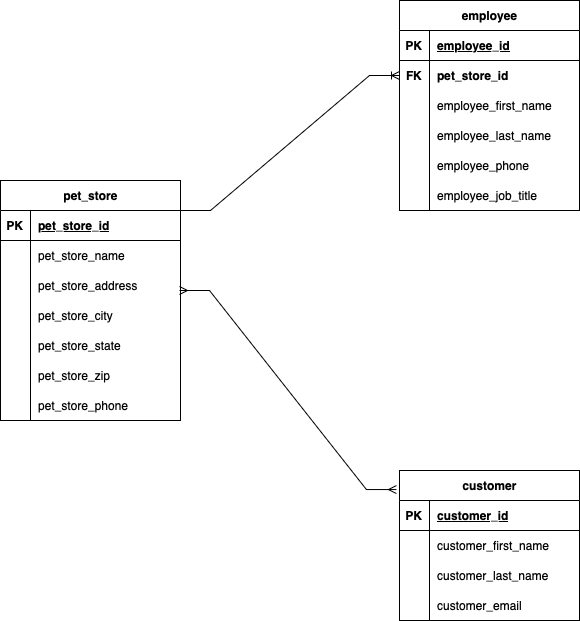

The diagram above was exported from draw.io. Its source (the exported page's mxGraphModel, read from the mxfile embedded in the PNG):
<mxGraphModel dx="899" dy="622" grid="1" gridSize="10" guides="1" tooltips="1" connect="1" arrows="1" fold="1" page="1" pageScale="1" pageWidth="850" pageHeight="1100" math="0" shadow="0">
  <root>
    <mxCell id="0" />
    <mxCell id="1" parent="0" />
    <mxCell id="mD8SsvRsJcBO0-UA1MGM-1" value="employee" style="shape=table;startSize=30;container=1;collapsible=1;childLayout=tableLayout;fixedRows=1;rowLines=0;fontStyle=1;align=center;resizeLast=1;html=1;" parent="1" vertex="1">
      <mxGeometry x="440" y="30" width="180" height="210" as="geometry" />
    </mxCell>
    <mxCell id="mD8SsvRsJcBO0-UA1MGM-2" value="" style="shape=tableRow;horizontal=0;startSize=0;swimlaneHead=0;swimlaneBody=0;fillColor=none;collapsible=0;dropTarget=0;points=[[0,0.5],[1,0.5]];portConstraint=eastwest;top=0;left=0;right=0;bottom=1;" parent="mD8SsvRsJcBO0-UA1MGM-1" vertex="1">
      <mxGeometry y="30" width="180" height="30" as="geometry" />
    </mxCell>
    <mxCell id="mD8SsvRsJcBO0-UA1MGM-3" value="PK" style="shape=partialRectangle;connectable=0;fillColor=none;top=0;left=0;bottom=0;right=0;fontStyle=1;overflow=hidden;whiteSpace=wrap;html=1;" parent="mD8SsvRsJcBO0-UA1MGM-2" vertex="1">
      <mxGeometry width="30" height="30" as="geometry">
        <mxRectangle width="30" height="30" as="alternateBounds" />
      </mxGeometry>
    </mxCell>
    <mxCell id="mD8SsvRsJcBO0-UA1MGM-4" value="employee_id" style="shape=partialRectangle;connectable=0;fillColor=none;top=0;left=0;bottom=0;right=0;align=left;spacingLeft=6;fontStyle=5;overflow=hidden;whiteSpace=wrap;html=1;" parent="mD8SsvRsJcBO0-UA1MGM-2" vertex="1">
      <mxGeometry x="30" width="150" height="30" as="geometry">
        <mxRectangle width="150" height="30" as="alternateBounds" />
      </mxGeometry>
    </mxCell>
    <mxCell id="mD8SsvRsJcBO0-UA1MGM-5" value="" style="shape=tableRow;horizontal=0;startSize=0;swimlaneHead=0;swimlaneBody=0;fillColor=none;collapsible=0;dropTarget=0;points=[[0,0.5],[1,0.5]];portConstraint=eastwest;top=0;left=0;right=0;bottom=0;" parent="mD8SsvRsJcBO0-UA1MGM-1" vertex="1">
      <mxGeometry y="60" width="180" height="30" as="geometry" />
    </mxCell>
    <mxCell id="mD8SsvRsJcBO0-UA1MGM-6" value="&lt;b&gt;FK&lt;/b&gt;" style="shape=partialRectangle;connectable=0;fillColor=none;top=0;left=0;bottom=0;right=0;editable=1;overflow=hidden;whiteSpace=wrap;html=1;" parent="mD8SsvRsJcBO0-UA1MGM-5" vertex="1">
      <mxGeometry width="30" height="30" as="geometry">
        <mxRectangle width="30" height="30" as="alternateBounds" />
      </mxGeometry>
    </mxCell>
    <mxCell id="mD8SsvRsJcBO0-UA1MGM-7" value="pet_store_id" style="shape=partialRectangle;connectable=0;fillColor=none;top=0;left=0;bottom=0;right=0;align=left;spacingLeft=6;overflow=hidden;whiteSpace=wrap;html=1;fontStyle=1" parent="mD8SsvRsJcBO0-UA1MGM-5" vertex="1">
      <mxGeometry x="30" width="150" height="30" as="geometry">
        <mxRectangle width="150" height="30" as="alternateBounds" />
      </mxGeometry>
    </mxCell>
    <mxCell id="mD8SsvRsJcBO0-UA1MGM-8" value="" style="shape=tableRow;horizontal=0;startSize=0;swimlaneHead=0;swimlaneBody=0;fillColor=none;collapsible=0;dropTarget=0;points=[[0,0.5],[1,0.5]];portConstraint=eastwest;top=0;left=0;right=0;bottom=0;" parent="mD8SsvRsJcBO0-UA1MGM-1" vertex="1">
      <mxGeometry y="90" width="180" height="30" as="geometry" />
    </mxCell>
    <mxCell id="mD8SsvRsJcBO0-UA1MGM-9" value="" style="shape=partialRectangle;connectable=0;fillColor=none;top=0;left=0;bottom=0;right=0;editable=1;overflow=hidden;whiteSpace=wrap;html=1;" parent="mD8SsvRsJcBO0-UA1MGM-8" vertex="1">
      <mxGeometry width="30" height="30" as="geometry">
        <mxRectangle width="30" height="30" as="alternateBounds" />
      </mxGeometry>
    </mxCell>
    <mxCell id="mD8SsvRsJcBO0-UA1MGM-10" value="employee_first_name" style="shape=partialRectangle;connectable=0;fillColor=none;top=0;left=0;bottom=0;right=0;align=left;spacingLeft=6;overflow=hidden;whiteSpace=wrap;html=1;" parent="mD8SsvRsJcBO0-UA1MGM-8" vertex="1">
      <mxGeometry x="30" width="150" height="30" as="geometry">
        <mxRectangle width="150" height="30" as="alternateBounds" />
      </mxGeometry>
    </mxCell>
    <mxCell id="mD8SsvRsJcBO0-UA1MGM-11" value="" style="shape=tableRow;horizontal=0;startSize=0;swimlaneHead=0;swimlaneBody=0;fillColor=none;collapsible=0;dropTarget=0;points=[[0,0.5],[1,0.5]];portConstraint=eastwest;top=0;left=0;right=0;bottom=0;" parent="mD8SsvRsJcBO0-UA1MGM-1" vertex="1">
      <mxGeometry y="120" width="180" height="30" as="geometry" />
    </mxCell>
    <mxCell id="mD8SsvRsJcBO0-UA1MGM-12" value="" style="shape=partialRectangle;connectable=0;fillColor=none;top=0;left=0;bottom=0;right=0;editable=1;overflow=hidden;whiteSpace=wrap;html=1;" parent="mD8SsvRsJcBO0-UA1MGM-11" vertex="1">
      <mxGeometry width="30" height="30" as="geometry">
        <mxRectangle width="30" height="30" as="alternateBounds" />
      </mxGeometry>
    </mxCell>
    <mxCell id="mD8SsvRsJcBO0-UA1MGM-13" value="employee_last_name" style="shape=partialRectangle;connectable=0;fillColor=none;top=0;left=0;bottom=0;right=0;align=left;spacingLeft=6;overflow=hidden;whiteSpace=wrap;html=1;" parent="mD8SsvRsJcBO0-UA1MGM-11" vertex="1">
      <mxGeometry x="30" width="150" height="30" as="geometry">
        <mxRectangle width="150" height="30" as="alternateBounds" />
      </mxGeometry>
    </mxCell>
    <mxCell id="mD8SsvRsJcBO0-UA1MGM-67" value="" style="shape=tableRow;horizontal=0;startSize=0;swimlaneHead=0;swimlaneBody=0;fillColor=none;collapsible=0;dropTarget=0;points=[[0,0.5],[1,0.5]];portConstraint=eastwest;top=0;left=0;right=0;bottom=0;" parent="mD8SsvRsJcBO0-UA1MGM-1" vertex="1">
      <mxGeometry y="150" width="180" height="30" as="geometry" />
    </mxCell>
    <mxCell id="mD8SsvRsJcBO0-UA1MGM-68" value="" style="shape=partialRectangle;connectable=0;fillColor=none;top=0;left=0;bottom=0;right=0;editable=1;overflow=hidden;whiteSpace=wrap;html=1;" parent="mD8SsvRsJcBO0-UA1MGM-67" vertex="1">
      <mxGeometry width="30" height="30" as="geometry">
        <mxRectangle width="30" height="30" as="alternateBounds" />
      </mxGeometry>
    </mxCell>
    <mxCell id="mD8SsvRsJcBO0-UA1MGM-69" value="employee_phone" style="shape=partialRectangle;connectable=0;fillColor=none;top=0;left=0;bottom=0;right=0;align=left;spacingLeft=6;overflow=hidden;whiteSpace=wrap;html=1;" parent="mD8SsvRsJcBO0-UA1MGM-67" vertex="1">
      <mxGeometry x="30" width="150" height="30" as="geometry">
        <mxRectangle width="150" height="30" as="alternateBounds" />
      </mxGeometry>
    </mxCell>
    <mxCell id="mD8SsvRsJcBO0-UA1MGM-70" value="" style="shape=tableRow;horizontal=0;startSize=0;swimlaneHead=0;swimlaneBody=0;fillColor=none;collapsible=0;dropTarget=0;points=[[0,0.5],[1,0.5]];portConstraint=eastwest;top=0;left=0;right=0;bottom=0;" parent="mD8SsvRsJcBO0-UA1MGM-1" vertex="1">
      <mxGeometry y="180" width="180" height="30" as="geometry" />
    </mxCell>
    <mxCell id="mD8SsvRsJcBO0-UA1MGM-71" value="" style="shape=partialRectangle;connectable=0;fillColor=none;top=0;left=0;bottom=0;right=0;editable=1;overflow=hidden;whiteSpace=wrap;html=1;" parent="mD8SsvRsJcBO0-UA1MGM-70" vertex="1">
      <mxGeometry width="30" height="30" as="geometry">
        <mxRectangle width="30" height="30" as="alternateBounds" />
      </mxGeometry>
    </mxCell>
    <mxCell id="mD8SsvRsJcBO0-UA1MGM-72" value="employee_job_title&lt;br&gt;" style="shape=partialRectangle;connectable=0;fillColor=none;top=0;left=0;bottom=0;right=0;align=left;spacingLeft=6;overflow=hidden;whiteSpace=wrap;html=1;" parent="mD8SsvRsJcBO0-UA1MGM-70" vertex="1">
      <mxGeometry x="30" width="150" height="30" as="geometry">
        <mxRectangle width="150" height="30" as="alternateBounds" />
      </mxGeometry>
    </mxCell>
    <mxCell id="mD8SsvRsJcBO0-UA1MGM-27" value="pet_store" style="shape=table;startSize=30;container=1;collapsible=1;childLayout=tableLayout;fixedRows=1;rowLines=0;fontStyle=1;align=center;resizeLast=1;html=1;" parent="1" vertex="1">
      <mxGeometry x="41" y="210" width="180" height="240" as="geometry" />
    </mxCell>
    <mxCell id="mD8SsvRsJcBO0-UA1MGM-28" value="" style="shape=tableRow;horizontal=0;startSize=0;swimlaneHead=0;swimlaneBody=0;fillColor=none;collapsible=0;dropTarget=0;points=[[0,0.5],[1,0.5]];portConstraint=eastwest;top=0;left=0;right=0;bottom=1;" parent="mD8SsvRsJcBO0-UA1MGM-27" vertex="1">
      <mxGeometry y="30" width="180" height="30" as="geometry" />
    </mxCell>
    <mxCell id="mD8SsvRsJcBO0-UA1MGM-29" value="PK" style="shape=partialRectangle;connectable=0;fillColor=none;top=0;left=0;bottom=0;right=0;fontStyle=1;overflow=hidden;whiteSpace=wrap;html=1;" parent="mD8SsvRsJcBO0-UA1MGM-28" vertex="1">
      <mxGeometry width="30" height="30" as="geometry">
        <mxRectangle width="30" height="30" as="alternateBounds" />
      </mxGeometry>
    </mxCell>
    <mxCell id="mD8SsvRsJcBO0-UA1MGM-30" value="pet_store_id" style="shape=partialRectangle;connectable=0;fillColor=none;top=0;left=0;bottom=0;right=0;align=left;spacingLeft=6;fontStyle=5;overflow=hidden;whiteSpace=wrap;html=1;" parent="mD8SsvRsJcBO0-UA1MGM-28" vertex="1">
      <mxGeometry x="30" width="150" height="30" as="geometry">
        <mxRectangle width="150" height="30" as="alternateBounds" />
      </mxGeometry>
    </mxCell>
    <mxCell id="mD8SsvRsJcBO0-UA1MGM-31" value="" style="shape=tableRow;horizontal=0;startSize=0;swimlaneHead=0;swimlaneBody=0;fillColor=none;collapsible=0;dropTarget=0;points=[[0,0.5],[1,0.5]];portConstraint=eastwest;top=0;left=0;right=0;bottom=0;" parent="mD8SsvRsJcBO0-UA1MGM-27" vertex="1">
      <mxGeometry y="60" width="180" height="30" as="geometry" />
    </mxCell>
    <mxCell id="mD8SsvRsJcBO0-UA1MGM-32" value="" style="shape=partialRectangle;connectable=0;fillColor=none;top=0;left=0;bottom=0;right=0;editable=1;overflow=hidden;whiteSpace=wrap;html=1;" parent="mD8SsvRsJcBO0-UA1MGM-31" vertex="1">
      <mxGeometry width="30" height="30" as="geometry">
        <mxRectangle width="30" height="30" as="alternateBounds" />
      </mxGeometry>
    </mxCell>
    <mxCell id="mD8SsvRsJcBO0-UA1MGM-33" value="pet_store_name" style="shape=partialRectangle;connectable=0;fillColor=none;top=0;left=0;bottom=0;right=0;align=left;spacingLeft=6;overflow=hidden;whiteSpace=wrap;html=1;" parent="mD8SsvRsJcBO0-UA1MGM-31" vertex="1">
      <mxGeometry x="30" width="150" height="30" as="geometry">
        <mxRectangle width="150" height="30" as="alternateBounds" />
      </mxGeometry>
    </mxCell>
    <mxCell id="mD8SsvRsJcBO0-UA1MGM-34" value="" style="shape=tableRow;horizontal=0;startSize=0;swimlaneHead=0;swimlaneBody=0;fillColor=none;collapsible=0;dropTarget=0;points=[[0,0.5],[1,0.5]];portConstraint=eastwest;top=0;left=0;right=0;bottom=0;" parent="mD8SsvRsJcBO0-UA1MGM-27" vertex="1">
      <mxGeometry y="90" width="180" height="30" as="geometry" />
    </mxCell>
    <mxCell id="mD8SsvRsJcBO0-UA1MGM-35" value="" style="shape=partialRectangle;connectable=0;fillColor=none;top=0;left=0;bottom=0;right=0;editable=1;overflow=hidden;whiteSpace=wrap;html=1;" parent="mD8SsvRsJcBO0-UA1MGM-34" vertex="1">
      <mxGeometry width="30" height="30" as="geometry">
        <mxRectangle width="30" height="30" as="alternateBounds" />
      </mxGeometry>
    </mxCell>
    <mxCell id="mD8SsvRsJcBO0-UA1MGM-36" value="pet_store_address" style="shape=partialRectangle;connectable=0;fillColor=none;top=0;left=0;bottom=0;right=0;align=left;spacingLeft=6;overflow=hidden;whiteSpace=wrap;html=1;" parent="mD8SsvRsJcBO0-UA1MGM-34" vertex="1">
      <mxGeometry x="30" width="150" height="30" as="geometry">
        <mxRectangle width="150" height="30" as="alternateBounds" />
      </mxGeometry>
    </mxCell>
    <mxCell id="mD8SsvRsJcBO0-UA1MGM-37" value="" style="shape=tableRow;horizontal=0;startSize=0;swimlaneHead=0;swimlaneBody=0;fillColor=none;collapsible=0;dropTarget=0;points=[[0,0.5],[1,0.5]];portConstraint=eastwest;top=0;left=0;right=0;bottom=0;" parent="mD8SsvRsJcBO0-UA1MGM-27" vertex="1">
      <mxGeometry y="120" width="180" height="30" as="geometry" />
    </mxCell>
    <mxCell id="mD8SsvRsJcBO0-UA1MGM-38" value="" style="shape=partialRectangle;connectable=0;fillColor=none;top=0;left=0;bottom=0;right=0;editable=1;overflow=hidden;whiteSpace=wrap;html=1;" parent="mD8SsvRsJcBO0-UA1MGM-37" vertex="1">
      <mxGeometry width="30" height="30" as="geometry">
        <mxRectangle width="30" height="30" as="alternateBounds" />
      </mxGeometry>
    </mxCell>
    <mxCell id="mD8SsvRsJcBO0-UA1MGM-39" value="pet_store_city" style="shape=partialRectangle;connectable=0;fillColor=none;top=0;left=0;bottom=0;right=0;align=left;spacingLeft=6;overflow=hidden;whiteSpace=wrap;html=1;" parent="mD8SsvRsJcBO0-UA1MGM-37" vertex="1">
      <mxGeometry x="30" width="150" height="30" as="geometry">
        <mxRectangle width="150" height="30" as="alternateBounds" />
      </mxGeometry>
    </mxCell>
    <mxCell id="mD8SsvRsJcBO0-UA1MGM-73" value="" style="shape=tableRow;horizontal=0;startSize=0;swimlaneHead=0;swimlaneBody=0;fillColor=none;collapsible=0;dropTarget=0;points=[[0,0.5],[1,0.5]];portConstraint=eastwest;top=0;left=0;right=0;bottom=0;" parent="mD8SsvRsJcBO0-UA1MGM-27" vertex="1">
      <mxGeometry y="150" width="180" height="30" as="geometry" />
    </mxCell>
    <mxCell id="mD8SsvRsJcBO0-UA1MGM-74" value="" style="shape=partialRectangle;connectable=0;fillColor=none;top=0;left=0;bottom=0;right=0;editable=1;overflow=hidden;whiteSpace=wrap;html=1;" parent="mD8SsvRsJcBO0-UA1MGM-73" vertex="1">
      <mxGeometry width="30" height="30" as="geometry">
        <mxRectangle width="30" height="30" as="alternateBounds" />
      </mxGeometry>
    </mxCell>
    <mxCell id="mD8SsvRsJcBO0-UA1MGM-75" value="pet_store_state" style="shape=partialRectangle;connectable=0;fillColor=none;top=0;left=0;bottom=0;right=0;align=left;spacingLeft=6;overflow=hidden;whiteSpace=wrap;html=1;" parent="mD8SsvRsJcBO0-UA1MGM-73" vertex="1">
      <mxGeometry x="30" width="150" height="30" as="geometry">
        <mxRectangle width="150" height="30" as="alternateBounds" />
      </mxGeometry>
    </mxCell>
    <mxCell id="mD8SsvRsJcBO0-UA1MGM-76" value="" style="shape=tableRow;horizontal=0;startSize=0;swimlaneHead=0;swimlaneBody=0;fillColor=none;collapsible=0;dropTarget=0;points=[[0,0.5],[1,0.5]];portConstraint=eastwest;top=0;left=0;right=0;bottom=0;" parent="mD8SsvRsJcBO0-UA1MGM-27" vertex="1">
      <mxGeometry y="180" width="180" height="30" as="geometry" />
    </mxCell>
    <mxCell id="mD8SsvRsJcBO0-UA1MGM-77" value="" style="shape=partialRectangle;connectable=0;fillColor=none;top=0;left=0;bottom=0;right=0;editable=1;overflow=hidden;whiteSpace=wrap;html=1;" parent="mD8SsvRsJcBO0-UA1MGM-76" vertex="1">
      <mxGeometry width="30" height="30" as="geometry">
        <mxRectangle width="30" height="30" as="alternateBounds" />
      </mxGeometry>
    </mxCell>
    <mxCell id="mD8SsvRsJcBO0-UA1MGM-78" value="pet_store_zip" style="shape=partialRectangle;connectable=0;fillColor=none;top=0;left=0;bottom=0;right=0;align=left;spacingLeft=6;overflow=hidden;whiteSpace=wrap;html=1;" parent="mD8SsvRsJcBO0-UA1MGM-76" vertex="1">
      <mxGeometry x="30" width="150" height="30" as="geometry">
        <mxRectangle width="150" height="30" as="alternateBounds" />
      </mxGeometry>
    </mxCell>
    <mxCell id="mD8SsvRsJcBO0-UA1MGM-79" value="" style="shape=tableRow;horizontal=0;startSize=0;swimlaneHead=0;swimlaneBody=0;fillColor=none;collapsible=0;dropTarget=0;points=[[0,0.5],[1,0.5]];portConstraint=eastwest;top=0;left=0;right=0;bottom=0;" parent="mD8SsvRsJcBO0-UA1MGM-27" vertex="1">
      <mxGeometry y="210" width="180" height="30" as="geometry" />
    </mxCell>
    <mxCell id="mD8SsvRsJcBO0-UA1MGM-80" value="" style="shape=partialRectangle;connectable=0;fillColor=none;top=0;left=0;bottom=0;right=0;editable=1;overflow=hidden;whiteSpace=wrap;html=1;" parent="mD8SsvRsJcBO0-UA1MGM-79" vertex="1">
      <mxGeometry width="30" height="30" as="geometry">
        <mxRectangle width="30" height="30" as="alternateBounds" />
      </mxGeometry>
    </mxCell>
    <mxCell id="mD8SsvRsJcBO0-UA1MGM-81" value="pet_store_phone" style="shape=partialRectangle;connectable=0;fillColor=none;top=0;left=0;bottom=0;right=0;align=left;spacingLeft=6;overflow=hidden;whiteSpace=wrap;html=1;" parent="mD8SsvRsJcBO0-UA1MGM-79" vertex="1">
      <mxGeometry x="30" width="150" height="30" as="geometry">
        <mxRectangle width="150" height="30" as="alternateBounds" />
      </mxGeometry>
    </mxCell>
    <mxCell id="mD8SsvRsJcBO0-UA1MGM-53" value="customer" style="shape=table;startSize=30;container=1;collapsible=1;childLayout=tableLayout;fixedRows=1;rowLines=0;fontStyle=1;align=center;resizeLast=1;html=1;" parent="1" vertex="1">
      <mxGeometry x="440" y="500" width="180" height="150" as="geometry" />
    </mxCell>
    <mxCell id="mD8SsvRsJcBO0-UA1MGM-54" value="" style="shape=tableRow;horizontal=0;startSize=0;swimlaneHead=0;swimlaneBody=0;fillColor=none;collapsible=0;dropTarget=0;points=[[0,0.5],[1,0.5]];portConstraint=eastwest;top=0;left=0;right=0;bottom=1;" parent="mD8SsvRsJcBO0-UA1MGM-53" vertex="1">
      <mxGeometry y="30" width="180" height="30" as="geometry" />
    </mxCell>
    <mxCell id="mD8SsvRsJcBO0-UA1MGM-55" value="PK" style="shape=partialRectangle;connectable=0;fillColor=none;top=0;left=0;bottom=0;right=0;fontStyle=1;overflow=hidden;whiteSpace=wrap;html=1;" parent="mD8SsvRsJcBO0-UA1MGM-54" vertex="1">
      <mxGeometry width="30" height="30" as="geometry">
        <mxRectangle width="30" height="30" as="alternateBounds" />
      </mxGeometry>
    </mxCell>
    <mxCell id="mD8SsvRsJcBO0-UA1MGM-56" value="customer_id" style="shape=partialRectangle;connectable=0;fillColor=none;top=0;left=0;bottom=0;right=0;align=left;spacingLeft=6;fontStyle=5;overflow=hidden;whiteSpace=wrap;html=1;" parent="mD8SsvRsJcBO0-UA1MGM-54" vertex="1">
      <mxGeometry x="30" width="150" height="30" as="geometry">
        <mxRectangle width="150" height="30" as="alternateBounds" />
      </mxGeometry>
    </mxCell>
    <mxCell id="mD8SsvRsJcBO0-UA1MGM-57" value="" style="shape=tableRow;horizontal=0;startSize=0;swimlaneHead=0;swimlaneBody=0;fillColor=none;collapsible=0;dropTarget=0;points=[[0,0.5],[1,0.5]];portConstraint=eastwest;top=0;left=0;right=0;bottom=0;" parent="mD8SsvRsJcBO0-UA1MGM-53" vertex="1">
      <mxGeometry y="60" width="180" height="30" as="geometry" />
    </mxCell>
    <mxCell id="mD8SsvRsJcBO0-UA1MGM-58" value="" style="shape=partialRectangle;connectable=0;fillColor=none;top=0;left=0;bottom=0;right=0;editable=1;overflow=hidden;whiteSpace=wrap;html=1;" parent="mD8SsvRsJcBO0-UA1MGM-57" vertex="1">
      <mxGeometry width="30" height="30" as="geometry">
        <mxRectangle width="30" height="30" as="alternateBounds" />
      </mxGeometry>
    </mxCell>
    <mxCell id="mD8SsvRsJcBO0-UA1MGM-59" value="customer_first_name&lt;br&gt;" style="shape=partialRectangle;connectable=0;fillColor=none;top=0;left=0;bottom=0;right=0;align=left;spacingLeft=6;overflow=hidden;whiteSpace=wrap;html=1;" parent="mD8SsvRsJcBO0-UA1MGM-57" vertex="1">
      <mxGeometry x="30" width="150" height="30" as="geometry">
        <mxRectangle width="150" height="30" as="alternateBounds" />
      </mxGeometry>
    </mxCell>
    <mxCell id="mD8SsvRsJcBO0-UA1MGM-60" value="" style="shape=tableRow;horizontal=0;startSize=0;swimlaneHead=0;swimlaneBody=0;fillColor=none;collapsible=0;dropTarget=0;points=[[0,0.5],[1,0.5]];portConstraint=eastwest;top=0;left=0;right=0;bottom=0;" parent="mD8SsvRsJcBO0-UA1MGM-53" vertex="1">
      <mxGeometry y="90" width="180" height="30" as="geometry" />
    </mxCell>
    <mxCell id="mD8SsvRsJcBO0-UA1MGM-61" value="" style="shape=partialRectangle;connectable=0;fillColor=none;top=0;left=0;bottom=0;right=0;editable=1;overflow=hidden;whiteSpace=wrap;html=1;" parent="mD8SsvRsJcBO0-UA1MGM-60" vertex="1">
      <mxGeometry width="30" height="30" as="geometry">
        <mxRectangle width="30" height="30" as="alternateBounds" />
      </mxGeometry>
    </mxCell>
    <mxCell id="mD8SsvRsJcBO0-UA1MGM-62" value="customer_last_name" style="shape=partialRectangle;connectable=0;fillColor=none;top=0;left=0;bottom=0;right=0;align=left;spacingLeft=6;overflow=hidden;whiteSpace=wrap;html=1;" parent="mD8SsvRsJcBO0-UA1MGM-60" vertex="1">
      <mxGeometry x="30" width="150" height="30" as="geometry">
        <mxRectangle width="150" height="30" as="alternateBounds" />
      </mxGeometry>
    </mxCell>
    <mxCell id="mD8SsvRsJcBO0-UA1MGM-63" value="" style="shape=tableRow;horizontal=0;startSize=0;swimlaneHead=0;swimlaneBody=0;fillColor=none;collapsible=0;dropTarget=0;points=[[0,0.5],[1,0.5]];portConstraint=eastwest;top=0;left=0;right=0;bottom=0;" parent="mD8SsvRsJcBO0-UA1MGM-53" vertex="1">
      <mxGeometry y="120" width="180" height="30" as="geometry" />
    </mxCell>
    <mxCell id="mD8SsvRsJcBO0-UA1MGM-64" value="" style="shape=partialRectangle;connectable=0;fillColor=none;top=0;left=0;bottom=0;right=0;editable=1;overflow=hidden;whiteSpace=wrap;html=1;" parent="mD8SsvRsJcBO0-UA1MGM-63" vertex="1">
      <mxGeometry width="30" height="30" as="geometry">
        <mxRectangle width="30" height="30" as="alternateBounds" />
      </mxGeometry>
    </mxCell>
    <mxCell id="mD8SsvRsJcBO0-UA1MGM-65" value="customer_email&lt;br&gt;" style="shape=partialRectangle;connectable=0;fillColor=none;top=0;left=0;bottom=0;right=0;align=left;spacingLeft=6;overflow=hidden;whiteSpace=wrap;html=1;" parent="mD8SsvRsJcBO0-UA1MGM-63" vertex="1">
      <mxGeometry x="30" width="150" height="30" as="geometry">
        <mxRectangle width="150" height="30" as="alternateBounds" />
      </mxGeometry>
    </mxCell>
    <mxCell id="mD8SsvRsJcBO0-UA1MGM-82" value="" style="edgeStyle=entityRelationEdgeStyle;fontSize=12;html=1;endArrow=ERoneToMany;rounded=0;entryX=0;entryY=0.5;entryDx=0;entryDy=0;" parent="1" target="mD8SsvRsJcBO0-UA1MGM-5" edge="1">
      <mxGeometry width="100" height="100" relative="1" as="geometry">
        <mxPoint x="221" y="240" as="sourcePoint" />
        <mxPoint x="321" y="140" as="targetPoint" />
      </mxGeometry>
    </mxCell>
    <mxCell id="mD8SsvRsJcBO0-UA1MGM-83" value="" style="edgeStyle=entityRelationEdgeStyle;fontSize=12;html=1;endArrow=ERmany;startArrow=ERmany;rounded=0;entryX=-0.017;entryY=0.127;entryDx=0;entryDy=0;entryPerimeter=0;" parent="1" target="mD8SsvRsJcBO0-UA1MGM-53" edge="1">
      <mxGeometry width="100" height="100" relative="1" as="geometry">
        <mxPoint x="220" y="320" as="sourcePoint" />
        <mxPoint x="440" y="435" as="targetPoint" />
        <Array as="points">
          <mxPoint x="240" y="300" />
        </Array>
      </mxGeometry>
    </mxCell>
  </root>
</mxGraphModel>